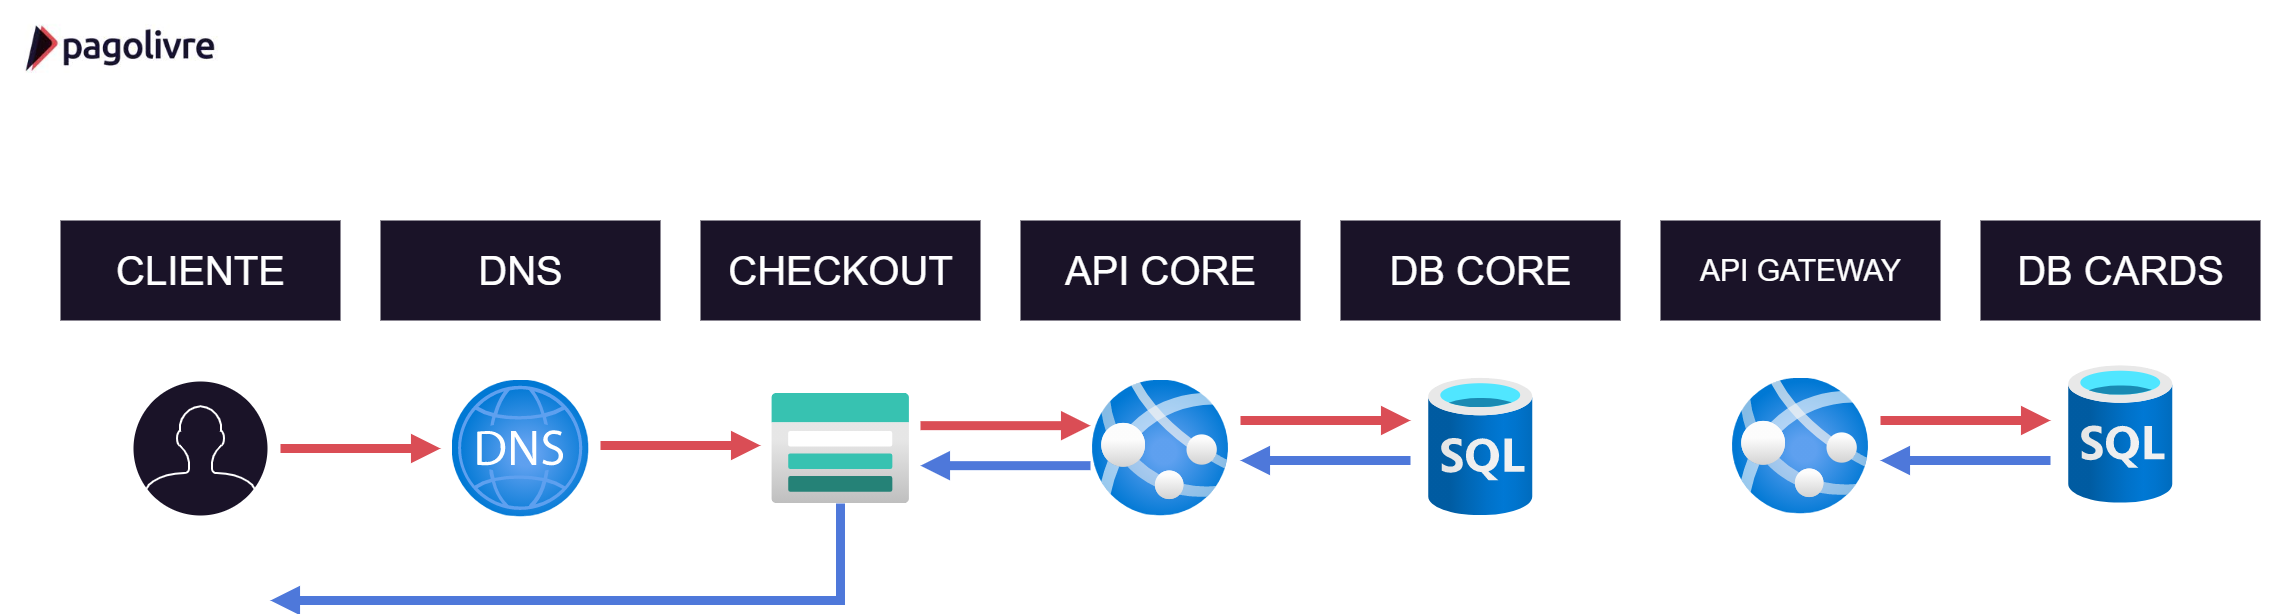

The diagram above was exported from draw.io. Its source (the exported page's mxGraphModel, read from the mxfile embedded in the PNG):
<mxGraphModel dx="1240" dy="657" grid="1" gridSize="10" guides="1" tooltips="1" connect="1" arrows="1" fold="1" page="1" pageScale="1" pageWidth="1169" pageHeight="827" math="0" shadow="0">
  <root>
    <mxCell id="0" />
    <mxCell id="1" parent="0" />
    <mxCell id="3HDrs7TiIz97HyeVfw63-12" value="" style="shape=image;imageAspect=0;aspect=fixed;verticalLabelPosition=bottom;verticalAlign=top;image=https://encrypted-tbn0.gstatic.com/images?q=tbn:ANd9GcRmZmVbQkiHEiLqcfqpbLFbAjQ5cH3HpS4ydA&amp;usqp=CAU;" parent="1" vertex="1">
      <mxGeometry x="20" width="231.82" height="100" as="geometry" />
    </mxCell>
    <mxCell id="3HDrs7TiIz97HyeVfw63-21" value="" style="group" parent="1" vertex="1" connectable="0">
      <mxGeometry x="80" y="220" width="280" height="100" as="geometry" />
    </mxCell>
    <mxCell id="3HDrs7TiIz97HyeVfw63-8" value="" style="rounded=0;whiteSpace=wrap;html=1;strokeColor=none;fillColor=#1a1328;" parent="3HDrs7TiIz97HyeVfw63-21" vertex="1">
      <mxGeometry width="280" height="100" as="geometry" />
    </mxCell>
    <mxCell id="3HDrs7TiIz97HyeVfw63-1" value="&lt;blockquote&gt;&lt;font style=&quot;font-size: 40px&quot; color=&quot;#ffffff&quot;&gt;CLIENTE&lt;/font&gt;&lt;/blockquote&gt;" style="text;html=1;align=center;verticalAlign=middle;resizable=0;points=[];autosize=1;" parent="3HDrs7TiIz97HyeVfw63-21" vertex="1">
      <mxGeometry x="10" y="25" width="260" height="50" as="geometry" />
    </mxCell>
    <mxCell id="3HDrs7TiIz97HyeVfw63-22" value="" style="group" parent="1" vertex="1" connectable="0">
      <mxGeometry x="400" y="220" width="280" height="100" as="geometry" />
    </mxCell>
    <mxCell id="3HDrs7TiIz97HyeVfw63-14" value="" style="rounded=0;whiteSpace=wrap;html=1;strokeColor=none;fillColor=#1a1328;" parent="3HDrs7TiIz97HyeVfw63-22" vertex="1">
      <mxGeometry width="280" height="100" as="geometry" />
    </mxCell>
    <mxCell id="3HDrs7TiIz97HyeVfw63-2" value="&lt;blockquote&gt;&lt;span style=&quot;font-size: 40px&quot;&gt;&lt;font color=&quot;#ffffff&quot;&gt;DNS&lt;/font&gt;&lt;/span&gt;&lt;/blockquote&gt;" style="text;html=1;align=center;verticalAlign=middle;resizable=0;points=[];autosize=1;" parent="3HDrs7TiIz97HyeVfw63-22" vertex="1">
      <mxGeometry x="50" y="25" width="180" height="50" as="geometry" />
    </mxCell>
    <mxCell id="3HDrs7TiIz97HyeVfw63-23" value="" style="group" parent="1" vertex="1" connectable="0">
      <mxGeometry x="700" y="220" width="320" height="100" as="geometry" />
    </mxCell>
    <mxCell id="3HDrs7TiIz97HyeVfw63-15" value="" style="rounded=0;whiteSpace=wrap;html=1;strokeColor=none;fillColor=#1a1328;" parent="3HDrs7TiIz97HyeVfw63-23" vertex="1">
      <mxGeometry x="20" width="280" height="100" as="geometry" />
    </mxCell>
    <mxCell id="3HDrs7TiIz97HyeVfw63-3" value="&lt;blockquote&gt;&lt;font style=&quot;font-size: 40px&quot; color=&quot;#ffffff&quot;&gt;CHECKOUT&lt;/font&gt;&lt;/blockquote&gt;" style="text;html=1;align=center;verticalAlign=middle;resizable=0;points=[];autosize=1;" parent="3HDrs7TiIz97HyeVfw63-23" vertex="1">
      <mxGeometry y="25" width="320" height="50" as="geometry" />
    </mxCell>
    <mxCell id="3HDrs7TiIz97HyeVfw63-24" value="" style="group" parent="1" vertex="1" connectable="0">
      <mxGeometry x="1035" y="220" width="290" height="100" as="geometry" />
    </mxCell>
    <mxCell id="3HDrs7TiIz97HyeVfw63-16" value="" style="rounded=0;whiteSpace=wrap;html=1;strokeColor=none;fillColor=#1a1328;" parent="3HDrs7TiIz97HyeVfw63-24" vertex="1">
      <mxGeometry x="5" width="280" height="100" as="geometry" />
    </mxCell>
    <mxCell id="3HDrs7TiIz97HyeVfw63-4" value="&lt;blockquote&gt;&lt;font style=&quot;font-size: 40px&quot; color=&quot;#ffffff&quot;&gt;API CORE&lt;/font&gt;&lt;/blockquote&gt;" style="text;html=1;align=center;verticalAlign=middle;resizable=0;points=[];autosize=1;" parent="3HDrs7TiIz97HyeVfw63-24" vertex="1">
      <mxGeometry y="25" width="290" height="50" as="geometry" />
    </mxCell>
    <mxCell id="3HDrs7TiIz97HyeVfw63-25" value="" style="group" parent="1" vertex="1" connectable="0">
      <mxGeometry x="1360" y="220" width="280" height="100" as="geometry" />
    </mxCell>
    <mxCell id="3HDrs7TiIz97HyeVfw63-17" value="" style="rounded=0;whiteSpace=wrap;html=1;strokeColor=none;fillColor=#1a1328;" parent="3HDrs7TiIz97HyeVfw63-25" vertex="1">
      <mxGeometry width="280" height="100" as="geometry" />
    </mxCell>
    <mxCell id="3HDrs7TiIz97HyeVfw63-5" value="&lt;blockquote&gt;&lt;font style=&quot;font-size: 40px&quot; color=&quot;#ffffff&quot;&gt;DB CORE&lt;/font&gt;&lt;/blockquote&gt;" style="text;html=1;align=center;verticalAlign=middle;resizable=0;points=[];autosize=1;" parent="3HDrs7TiIz97HyeVfw63-25" vertex="1">
      <mxGeometry y="25" width="280" height="50" as="geometry" />
    </mxCell>
    <mxCell id="3HDrs7TiIz97HyeVfw63-26" value="" style="group" parent="1" vertex="1" connectable="0">
      <mxGeometry x="1670" y="220" width="300" height="100" as="geometry" />
    </mxCell>
    <mxCell id="3HDrs7TiIz97HyeVfw63-18" value="" style="rounded=0;whiteSpace=wrap;html=1;strokeColor=none;fillColor=#1a1328;" parent="3HDrs7TiIz97HyeVfw63-26" vertex="1">
      <mxGeometry x="10" width="280" height="100" as="geometry" />
    </mxCell>
    <mxCell id="3HDrs7TiIz97HyeVfw63-6" value="&lt;blockquote style=&quot;font-size: 30px&quot;&gt;&lt;font color=&quot;#ffffff&quot; style=&quot;font-size: 30px&quot;&gt;API&amp;nbsp;&lt;/font&gt;&lt;span style=&quot;color: rgb(255 , 255 , 255)&quot;&gt;GATEWAY&lt;/span&gt;&lt;/blockquote&gt;" style="text;html=1;align=center;verticalAlign=middle;resizable=0;points=[];autosize=1;" parent="3HDrs7TiIz97HyeVfw63-26" vertex="1">
      <mxGeometry y="10" width="300" height="80" as="geometry" />
    </mxCell>
    <mxCell id="3HDrs7TiIz97HyeVfw63-27" value="" style="group" parent="1" vertex="1" connectable="0">
      <mxGeometry x="1990" y="220" width="300" height="100" as="geometry" />
    </mxCell>
    <mxCell id="3HDrs7TiIz97HyeVfw63-19" value="" style="rounded=0;whiteSpace=wrap;html=1;strokeColor=none;fillColor=#1a1328;" parent="3HDrs7TiIz97HyeVfw63-27" vertex="1">
      <mxGeometry x="10" width="280" height="100" as="geometry" />
    </mxCell>
    <mxCell id="3HDrs7TiIz97HyeVfw63-7" value="&lt;blockquote&gt;&lt;font style=&quot;font-size: 40px&quot; color=&quot;#ffffff&quot;&gt;DB CARDS&lt;/font&gt;&lt;/blockquote&gt;" style="text;html=1;align=center;verticalAlign=middle;resizable=0;points=[];autosize=1;" parent="3HDrs7TiIz97HyeVfw63-27" vertex="1">
      <mxGeometry y="25" width="300" height="50" as="geometry" />
    </mxCell>
    <mxCell id="3HDrs7TiIz97HyeVfw63-43" style="edgeStyle=orthogonalEdgeStyle;rounded=0;orthogonalLoop=1;jettySize=auto;html=1;strokeWidth=9;endArrow=block;endFill=1;strokeColor=#DA4D55;" parent="1" edge="1">
      <mxGeometry relative="1" as="geometry">
        <mxPoint x="300" y="448" as="sourcePoint" />
        <mxPoint x="460" y="448" as="targetPoint" />
      </mxGeometry>
    </mxCell>
    <mxCell id="3HDrs7TiIz97HyeVfw63-29" value="" style="html=1;verticalLabelPosition=bottom;align=center;labelBackgroundColor=#ffffff;verticalAlign=top;strokeWidth=2;shadow=0;dashed=0;shape=mxgraph.ios7.icons.user;fillColor=#1a1328;strokeColor=#FFFFFF;" parent="1" vertex="1">
      <mxGeometry x="152" y="380" width="136" height="136" as="geometry" />
    </mxCell>
    <mxCell id="3HDrs7TiIz97HyeVfw63-30" value="" style="aspect=fixed;html=1;points=[];align=center;image;fontSize=12;image=img/lib/azure2/networking/DNS_Zones.svg;strokeColor=#FFFFFF;fillColor=#1a1328;" parent="1" vertex="1">
      <mxGeometry x="471.5" y="379.5" width="137" height="137" as="geometry" />
    </mxCell>
    <mxCell id="3HDrs7TiIz97HyeVfw63-33" value="" style="aspect=fixed;html=1;points=[];align=center;image;fontSize=12;image=img/lib/azure2/storage/Storage_Accounts.svg;strokeColor=#FFFFFF;fillColor=#1a1328;" parent="1" vertex="1">
      <mxGeometry x="791.25" y="393" width="137.5" height="110" as="geometry" />
    </mxCell>
    <mxCell id="3HDrs7TiIz97HyeVfw63-37" value="" style="aspect=fixed;html=1;points=[];align=center;image;fontSize=12;image=img/lib/azure2/containers/App_Services.svg;strokeColor=#FFFFFF;fillColor=#1a1328;" parent="1" vertex="1">
      <mxGeometry x="1112" y="379.5" width="136" height="136" as="geometry" />
    </mxCell>
    <mxCell id="3HDrs7TiIz97HyeVfw63-39" value="" style="aspect=fixed;html=1;points=[];align=center;image;fontSize=12;image=img/lib/azure2/databases/SQL_Database.svg;strokeColor=#FFFFFF;fillColor=#1A1328;" parent="1" vertex="1">
      <mxGeometry x="1448.25" y="377.5" width="103.5" height="138" as="geometry" />
    </mxCell>
    <mxCell id="3HDrs7TiIz97HyeVfw63-40" value="" style="aspect=fixed;html=1;points=[];align=center;image;fontSize=12;image=img/lib/azure2/containers/App_Services.svg;strokeColor=#FFFFFF;fillColor=#1a1328;" parent="1" vertex="1">
      <mxGeometry x="1752" y="377.5" width="136" height="136" as="geometry" />
    </mxCell>
    <mxCell id="3HDrs7TiIz97HyeVfw63-42" value="" style="aspect=fixed;html=1;points=[];align=center;image;fontSize=12;image=img/lib/azure2/databases/SQL_Database.svg;strokeColor=#FFFFFF;fillColor=#1A1328;" parent="1" vertex="1">
      <mxGeometry x="2088.25" y="365" width="103.5" height="138" as="geometry" />
    </mxCell>
    <mxCell id="3HDrs7TiIz97HyeVfw63-44" style="edgeStyle=orthogonalEdgeStyle;rounded=0;orthogonalLoop=1;jettySize=auto;html=1;strokeWidth=9;endArrow=block;endFill=1;strokeColor=#DA4D55;" parent="1" edge="1">
      <mxGeometry relative="1" as="geometry">
        <mxPoint x="620" y="445" as="sourcePoint" />
        <mxPoint x="780" y="445" as="targetPoint" />
      </mxGeometry>
    </mxCell>
    <mxCell id="3HDrs7TiIz97HyeVfw63-49" style="edgeStyle=orthogonalEdgeStyle;rounded=0;orthogonalLoop=1;jettySize=auto;html=1;strokeWidth=9;endArrow=block;endFill=1;strokeColor=#DA4D55;" parent="1" edge="1">
      <mxGeometry relative="1" as="geometry">
        <mxPoint x="1900" y="420.00000000000006" as="sourcePoint" />
        <mxPoint x="2070" y="420.00000000000006" as="targetPoint" />
      </mxGeometry>
    </mxCell>
    <mxCell id="3HDrs7TiIz97HyeVfw63-50" style="edgeStyle=orthogonalEdgeStyle;rounded=0;orthogonalLoop=1;jettySize=auto;html=1;strokeWidth=9;endArrow=none;endFill=0;startArrow=block;startFill=1;strokeColor=#4E78DA;" parent="1" edge="1">
      <mxGeometry relative="1" as="geometry">
        <mxPoint x="1900" y="460.00000000000006" as="sourcePoint" />
        <mxPoint x="2070" y="460.00000000000006" as="targetPoint" />
      </mxGeometry>
    </mxCell>
    <mxCell id="3HDrs7TiIz97HyeVfw63-53" style="edgeStyle=orthogonalEdgeStyle;rounded=0;orthogonalLoop=1;jettySize=auto;html=1;strokeWidth=9;endArrow=block;endFill=1;strokeColor=#DA4D55;" parent="1" edge="1">
      <mxGeometry relative="1" as="geometry">
        <mxPoint x="1260" y="419.99999999999983" as="sourcePoint" />
        <mxPoint x="1430" y="419.99999999999983" as="targetPoint" />
      </mxGeometry>
    </mxCell>
    <mxCell id="3HDrs7TiIz97HyeVfw63-54" style="edgeStyle=orthogonalEdgeStyle;rounded=0;orthogonalLoop=1;jettySize=auto;html=1;strokeWidth=9;endArrow=none;endFill=0;startArrow=block;startFill=1;strokeColor=#4E78DA;" parent="1" edge="1">
      <mxGeometry relative="1" as="geometry">
        <mxPoint x="1260" y="459.99999999999983" as="sourcePoint" />
        <mxPoint x="1430" y="459.99999999999983" as="targetPoint" />
      </mxGeometry>
    </mxCell>
    <mxCell id="3HDrs7TiIz97HyeVfw63-55" style="edgeStyle=orthogonalEdgeStyle;rounded=0;orthogonalLoop=1;jettySize=auto;html=1;strokeWidth=9;endArrow=block;endFill=1;strokeColor=#DA4D55;" parent="1" edge="1">
      <mxGeometry relative="1" as="geometry">
        <mxPoint x="940" y="425.15999999999985" as="sourcePoint" />
        <mxPoint x="1110" y="425.15999999999985" as="targetPoint" />
      </mxGeometry>
    </mxCell>
    <mxCell id="3HDrs7TiIz97HyeVfw63-56" style="edgeStyle=orthogonalEdgeStyle;rounded=0;orthogonalLoop=1;jettySize=auto;html=1;strokeWidth=9;endArrow=none;endFill=0;startArrow=block;startFill=1;strokeColor=#4E78DA;" parent="1" edge="1">
      <mxGeometry relative="1" as="geometry">
        <mxPoint x="940" y="465.15999999999985" as="sourcePoint" />
        <mxPoint x="1110" y="465.15999999999985" as="targetPoint" />
      </mxGeometry>
    </mxCell>
    <mxCell id="KzzJCXppMp0--s7cKcIQ-1" style="edgeStyle=orthogonalEdgeStyle;rounded=0;orthogonalLoop=1;jettySize=auto;html=1;strokeWidth=9;endArrow=none;endFill=0;startArrow=block;startFill=1;strokeColor=#4E78DA;" edge="1" parent="1" target="3HDrs7TiIz97HyeVfw63-33">
      <mxGeometry relative="1" as="geometry">
        <mxPoint x="290" y="600" as="sourcePoint" />
        <mxPoint x="880" y="559.9999999999999" as="targetPoint" />
        <Array as="points">
          <mxPoint x="860" y="600" />
        </Array>
      </mxGeometry>
    </mxCell>
  </root>
</mxGraphModel>